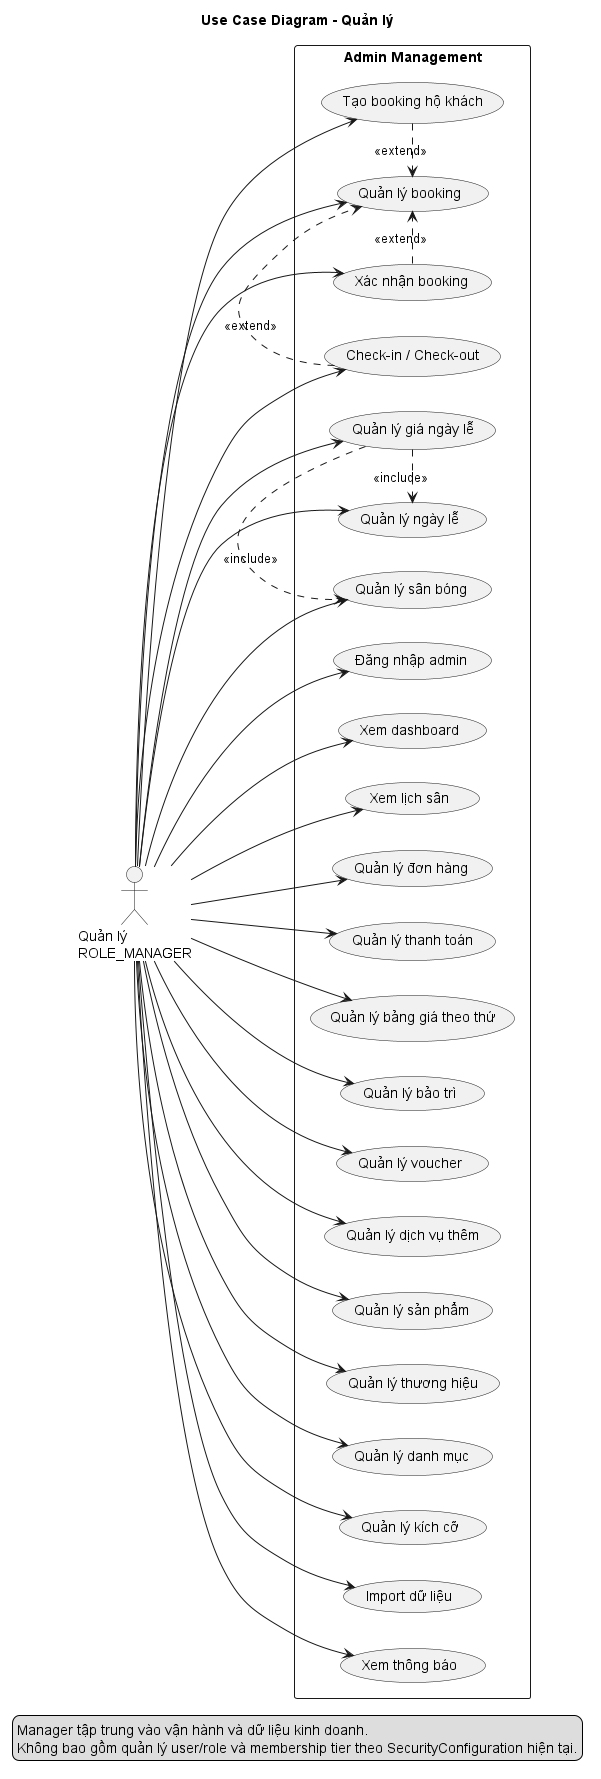

The diagram above was rendered by PlantUML. Its source (embedded in the PNG):
@startuml
title Use Case Diagram - Quản lý

left to right direction
skinparam shadowing false

actor "Quản lý\nROLE_MANAGER" as MANAGER

rectangle "Admin Management" {
  usecase "Đăng nhập admin" as UC_LOGIN
  usecase "Xem dashboard" as UC_DASHBOARD
  usecase "Xem lịch sân" as UC_CALENDAR

  usecase "Quản lý booking" as UC_BOOKING
  usecase "Tạo booking hộ khách" as UC_ADMIN_BOOKING
  usecase "Xác nhận booking" as UC_CONFIRM
  usecase "Check-in / Check-out" as UC_CHECK
  usecase "Quản lý đơn hàng" as UC_ORDER
  usecase "Quản lý thanh toán" as UC_PAYMENT

  usecase "Quản lý sân bóng" as UC_FIELD
  usecase "Quản lý bảng giá theo thứ" as UC_PRICING
  usecase "Quản lý giá ngày lễ" as UC_HOLIDAY_PRICING
  usecase "Quản lý ngày lễ" as UC_HOLIDAY
  usecase "Quản lý bảo trì" as UC_MAINTENANCE
  usecase "Quản lý voucher" as UC_VOUCHER
  usecase "Quản lý dịch vụ thêm" as UC_EXTRA

  usecase "Quản lý sản phẩm" as UC_PRODUCT
  usecase "Quản lý thương hiệu" as UC_BRAND
  usecase "Quản lý danh mục" as UC_CATEGORY
  usecase "Quản lý kích cỡ" as UC_SIZE
  usecase "Import dữ liệu" as UC_IMPORT
  usecase "Xem thông báo" as UC_NOTIFICATION
}

MANAGER --> UC_LOGIN
MANAGER --> UC_DASHBOARD
MANAGER --> UC_CALENDAR

MANAGER --> UC_BOOKING
MANAGER --> UC_ADMIN_BOOKING
MANAGER --> UC_CONFIRM
MANAGER --> UC_CHECK
MANAGER --> UC_ORDER
MANAGER --> UC_PAYMENT

MANAGER --> UC_FIELD
MANAGER --> UC_PRICING
MANAGER --> UC_HOLIDAY_PRICING
MANAGER --> UC_HOLIDAY
MANAGER --> UC_MAINTENANCE
MANAGER --> UC_VOUCHER
MANAGER --> UC_EXTRA

MANAGER --> UC_PRODUCT
MANAGER --> UC_BRAND
MANAGER --> UC_CATEGORY
MANAGER --> UC_SIZE
MANAGER --> UC_IMPORT
MANAGER --> UC_NOTIFICATION

UC_ADMIN_BOOKING .> UC_BOOKING : <<extend>>
UC_CONFIRM .> UC_BOOKING : <<extend>>
UC_CHECK .> UC_BOOKING : <<extend>>
UC_HOLIDAY_PRICING .> UC_HOLIDAY : <<include>>
UC_HOLIDAY_PRICING .> UC_FIELD : <<include>>

legend bottom
  Manager tập trung vào vận hành và dữ liệu kinh doanh.
  Không bao gồm quản lý user/role và membership tier theo SecurityConfiguration hiện tại.
endlegend

@enduml